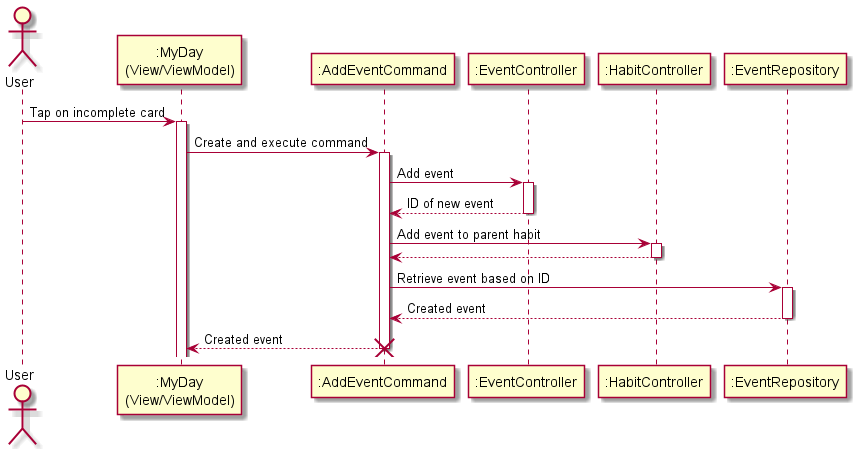

The diagram above was rendered by PlantUML. Its source (embedded in the PNG):
@startuml

actor User

participant ":MyDay\n(View/ViewModel)" as MyDay

participant ":AddEventCommand" as AddEventCommand

participant ":EventController" as EventController
participant ":HabitController" as HabitController
participant ":EventRepository" as EventRepository

User -> MyDay : Tap on incomplete card
activate MyDay

MyDay -> AddEventCommand : Create and execute command
activate AddEventCommand

AddEventCommand -> EventController : Add event
activate EventController

EventController -[dashed]-> AddEventCommand : ID of new event
deactivate EventController

AddEventCommand -> HabitController : Add event to parent habit
activate HabitController

HabitController -[dashed]-> AddEventCommand
deactivate HabitController

AddEventCommand -> EventRepository : Retrieve event based on ID
activate EventRepository

EventRepository -[dashed]-> AddEventCommand : Created event
deactivate EventRepository

AddEventCommand -[dashed]-> MyDay : Created event
destroy AddEventCommand

@enduml